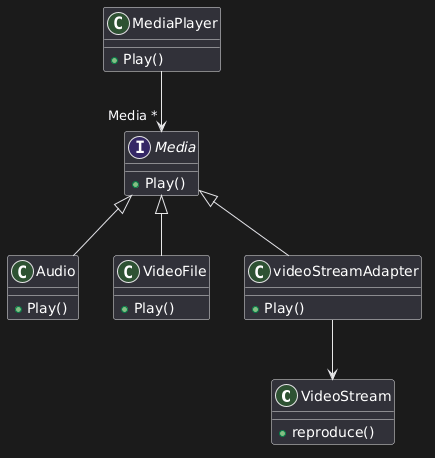

The diagram above was rendered by PlantUML. Its source (embedded in the PNG):
@startuml
class VideoStream
interface Media
class MediaPlayer
class Audio
class VideoFile
class videoStreamAdapter

MediaPlayer --> "Media *" Media
Media <|-- Audio
Media <|-- VideoFile
Media <|-- videoStreamAdapter
videoStreamAdapter --> VideoStream

class MediaPlayer {
    + Play()
}
interface Media {
    + Play()
}
class VideoStream {
    + reproduce()
}
class VideoFile {
    + Play()
}
class Audio {
    + Play()
}
class videoStreamAdapter {
    + Play()
}
@enduml